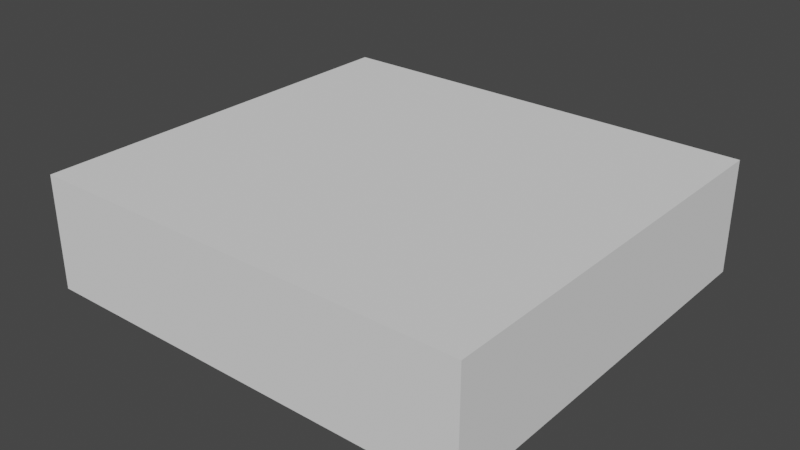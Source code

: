 # Source: mapBox.blend  (saved by Blender 3.0.42; exported with 4.5.12 LTS)
import bpy
from mathutils import Matrix  # noqa: F401  (used for matrix-valued properties, if any)

bpy.ops.wm.read_factory_settings(use_empty=True)
scene = bpy.context.scene
scene.name = 'Scene'

# ---- collections
col_collection = bpy.data.collections.new('Collection'); scene.collection.children.link(col_collection)

# ---- world
world_world = bpy.data.worlds.new('World'); scene.world = world_world
world_world.use_nodes = True; world_world.node_tree.nodes.clear()
_N = world_world.node_tree.nodes; _L = world_world.node_tree.links
n0 = _N.new('ShaderNodeOutputWorld'); n0.name = 'World Output'; n0.location = (300, 300)
n1 = _N.new('ShaderNodeBackground'); n1.name = 'Background'; n1.location = (10, 300)
n1.inputs[0].default_value = (0.05088, 0.05088, 0.05088, 1.0)
_L.new(n1.outputs[0], n0.inputs[0])
n0.is_active_output = True
world_world.color = (0.05088, 0.05088, 0.05088)
world_world.use_sun_shadow = False
world_world.sun_shadow_jitter_overblur = 0.0

# ---- meshes
me_cube_001 = bpy.data.meshes.new('Cube.001')
me_cube_001.from_pydata([(-0.8749, -0.8091, 0.0), (-0.8749, -0.8091, 0.4484), (-0.8749, 0.8091, 0.0), (-0.8749, 0.8091, 0.4484), (0.8749, -0.8091, 0.0), (0.8749, -0.8091, 0.4484), (0.8749, 0.8091, 0.0), (0.8749, 0.8091, 0.4484)], [], [(0, 1, 3, 2), (2, 3, 7, 6), (6, 7, 5, 4), (4, 5, 1, 0), (2, 6, 4, 0), (7, 3, 1, 5)])
_uv = me_cube_001.uv_layers.new(name='UVMap')
_uv.uv.foreach_set('vector', [0.375, 0.0, 0.625, 0.0, 0.625, 0.25, 0.375, 0.25, 0.375, 0.25, 0.625, 0.25, 0.625, 0.5, 0.375, 0.5, 0.375, 0.5, 0.625, 0.5, 0.625, 0.75, 0.375, 0.75, 0.375, 0.75, 0.625, 0.75, 0.625, 1.0, 0.375, 1.0, 0.125, 0.5, 0.375, 0.5, 0.375, 0.75, 0.125, 0.75, 0.625, 0.5, 0.875, 0.5, 0.875, 0.75, 0.625, 0.75])
me_cube_001.use_remesh_fix_poles = True
me_cube_001.use_remesh_preserve_attributes = False
me_cube_001.update()

# ---- objects
ob_cube = bpy.data.objects.new('Cube', me_cube_001)

# ---- transforms, parenting, visibility, modifiers, constraints
ob_cube.location = (0.0, 0.0, 0.0)

# ---- collection membership
col_collection.objects.link(ob_cube)

# ---- scene / render settings (as saved in the file)
scene.frame_start = 1; scene.frame_end = 250; scene.frame_set(1)
scene.render.engine = 'BLENDER_EEVEE_NEXT'
scene.cycles.use_denoising = False
scene.cycles.sampling_pattern = 'TABULATED_SOBOL'
scene.cycles.use_light_tree = False
scene.view_settings.view_transform = 'Filmic'
bpy.context.view_layer.update()

# ---- added for rendering (the .blend has no active camera and no usable light): camera, sun
cam_auto = bpy.data.cameras.new('AutoCamera')
cam_auto.lens = 50.0
cam_auto.sensor_width = 36.0
cam_auto.clip_end = 1000.0
ob_auto_camera = bpy.data.objects.new('AutoCamera', cam_auto)
scene.collection.objects.link(ob_auto_camera)
ob_auto_camera.location = (2.24387, -2.69265, 2.01932)
ob_auto_camera.rotation_euler = (1.09748, -7.21219e-08, 0.694738)
scene.camera = ob_auto_camera
light_auto_sun = bpy.data.lights.new('AutoSun', 'SUN')
light_auto_sun.energy = 3.0
light_auto_sun.angle = 0.0523599
ob_auto_sun = bpy.data.objects.new('AutoSun', light_auto_sun)
scene.collection.objects.link(ob_auto_sun)
ob_auto_sun.rotation_euler = (0.872665, 0.174533, 0.523599)
bpy.context.view_layer.update()
